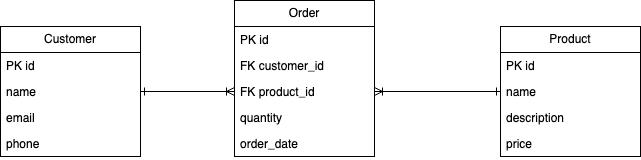

The diagram above was exported from draw.io. Its source (the exported page's mxGraphModel, read from the mxfile embedded in the PNG):
<mxGraphModel dx="899" dy="584" grid="1" gridSize="10" guides="1" tooltips="1" connect="1" arrows="1" fold="1" page="1" pageScale="1" pageWidth="827" pageHeight="1169" math="0" shadow="0">
  <root>
    <mxCell id="0" />
    <mxCell id="1" parent="0" />
    <mxCell id="dXdAgKZ5QJr5QPwc4ROU-1" value="Order" style="swimlane;fontStyle=0;childLayout=stackLayout;horizontal=1;startSize=26;fillColor=none;horizontalStack=0;resizeParent=1;resizeParentMax=0;resizeLast=0;collapsible=1;marginBottom=0;whiteSpace=wrap;html=1;" vertex="1" parent="1">
      <mxGeometry x="274" y="54" width="140" height="156" as="geometry" />
    </mxCell>
    <mxCell id="dXdAgKZ5QJr5QPwc4ROU-2" value="PK id" style="text;strokeColor=none;fillColor=none;align=left;verticalAlign=top;spacingLeft=4;spacingRight=4;overflow=hidden;rotatable=0;points=[[0,0.5],[1,0.5]];portConstraint=eastwest;whiteSpace=wrap;html=1;" vertex="1" parent="dXdAgKZ5QJr5QPwc4ROU-1">
      <mxGeometry y="26" width="140" height="26" as="geometry" />
    </mxCell>
    <mxCell id="dXdAgKZ5QJr5QPwc4ROU-3" value="FK customer_id" style="text;strokeColor=none;fillColor=none;align=left;verticalAlign=top;spacingLeft=4;spacingRight=4;overflow=hidden;rotatable=0;points=[[0,0.5],[1,0.5]];portConstraint=eastwest;whiteSpace=wrap;html=1;" vertex="1" parent="dXdAgKZ5QJr5QPwc4ROU-1">
      <mxGeometry y="52" width="140" height="26" as="geometry" />
    </mxCell>
    <mxCell id="dXdAgKZ5QJr5QPwc4ROU-4" value="FK product_id" style="text;strokeColor=none;fillColor=none;align=left;verticalAlign=top;spacingLeft=4;spacingRight=4;overflow=hidden;rotatable=0;points=[[0,0.5],[1,0.5]];portConstraint=eastwest;whiteSpace=wrap;html=1;" vertex="1" parent="dXdAgKZ5QJr5QPwc4ROU-1">
      <mxGeometry y="78" width="140" height="26" as="geometry" />
    </mxCell>
    <mxCell id="dXdAgKZ5QJr5QPwc4ROU-15" value="quantity" style="text;strokeColor=none;fillColor=none;align=left;verticalAlign=top;spacingLeft=4;spacingRight=4;overflow=hidden;rotatable=0;points=[[0,0.5],[1,0.5]];portConstraint=eastwest;whiteSpace=wrap;html=1;" vertex="1" parent="dXdAgKZ5QJr5QPwc4ROU-1">
      <mxGeometry y="104" width="140" height="26" as="geometry" />
    </mxCell>
    <mxCell id="dXdAgKZ5QJr5QPwc4ROU-16" value="order_date" style="text;strokeColor=none;fillColor=none;align=left;verticalAlign=top;spacingLeft=4;spacingRight=4;overflow=hidden;rotatable=0;points=[[0,0.5],[1,0.5]];portConstraint=eastwest;whiteSpace=wrap;html=1;" vertex="1" parent="dXdAgKZ5QJr5QPwc4ROU-1">
      <mxGeometry y="130" width="140" height="26" as="geometry" />
    </mxCell>
    <mxCell id="dXdAgKZ5QJr5QPwc4ROU-5" value="Customer" style="swimlane;fontStyle=0;childLayout=stackLayout;horizontal=1;startSize=26;fillColor=none;horizontalStack=0;resizeParent=1;resizeParentMax=0;resizeLast=0;collapsible=1;marginBottom=0;whiteSpace=wrap;html=1;" vertex="1" parent="1">
      <mxGeometry x="40" y="80" width="140" height="130" as="geometry" />
    </mxCell>
    <mxCell id="dXdAgKZ5QJr5QPwc4ROU-6" value="PK id" style="text;strokeColor=none;fillColor=none;align=left;verticalAlign=top;spacingLeft=4;spacingRight=4;overflow=hidden;rotatable=0;points=[[0,0.5],[1,0.5]];portConstraint=eastwest;whiteSpace=wrap;html=1;" vertex="1" parent="dXdAgKZ5QJr5QPwc4ROU-5">
      <mxGeometry y="26" width="140" height="26" as="geometry" />
    </mxCell>
    <mxCell id="dXdAgKZ5QJr5QPwc4ROU-7" value="name" style="text;strokeColor=none;fillColor=none;align=left;verticalAlign=top;spacingLeft=4;spacingRight=4;overflow=hidden;rotatable=0;points=[[0,0.5],[1,0.5]];portConstraint=eastwest;whiteSpace=wrap;html=1;" vertex="1" parent="dXdAgKZ5QJr5QPwc4ROU-5">
      <mxGeometry y="52" width="140" height="26" as="geometry" />
    </mxCell>
    <mxCell id="dXdAgKZ5QJr5QPwc4ROU-8" value="email" style="text;strokeColor=none;fillColor=none;align=left;verticalAlign=top;spacingLeft=4;spacingRight=4;overflow=hidden;rotatable=0;points=[[0,0.5],[1,0.5]];portConstraint=eastwest;whiteSpace=wrap;html=1;" vertex="1" parent="dXdAgKZ5QJr5QPwc4ROU-5">
      <mxGeometry y="78" width="140" height="26" as="geometry" />
    </mxCell>
    <mxCell id="dXdAgKZ5QJr5QPwc4ROU-13" value="phone" style="text;strokeColor=none;fillColor=none;align=left;verticalAlign=top;spacingLeft=4;spacingRight=4;overflow=hidden;rotatable=0;points=[[0,0.5],[1,0.5]];portConstraint=eastwest;whiteSpace=wrap;html=1;" vertex="1" parent="dXdAgKZ5QJr5QPwc4ROU-5">
      <mxGeometry y="104" width="140" height="26" as="geometry" />
    </mxCell>
    <mxCell id="dXdAgKZ5QJr5QPwc4ROU-9" value="Product" style="swimlane;fontStyle=0;childLayout=stackLayout;horizontal=1;startSize=26;fillColor=none;horizontalStack=0;resizeParent=1;resizeParentMax=0;resizeLast=0;collapsible=1;marginBottom=0;whiteSpace=wrap;html=1;" vertex="1" parent="1">
      <mxGeometry x="540" y="80" width="140" height="130" as="geometry" />
    </mxCell>
    <mxCell id="dXdAgKZ5QJr5QPwc4ROU-10" value="PK id" style="text;strokeColor=none;fillColor=none;align=left;verticalAlign=top;spacingLeft=4;spacingRight=4;overflow=hidden;rotatable=0;points=[[0,0.5],[1,0.5]];portConstraint=eastwest;whiteSpace=wrap;html=1;" vertex="1" parent="dXdAgKZ5QJr5QPwc4ROU-9">
      <mxGeometry y="26" width="140" height="26" as="geometry" />
    </mxCell>
    <mxCell id="dXdAgKZ5QJr5QPwc4ROU-11" value="name" style="text;strokeColor=none;fillColor=none;align=left;verticalAlign=top;spacingLeft=4;spacingRight=4;overflow=hidden;rotatable=0;points=[[0,0.5],[1,0.5]];portConstraint=eastwest;whiteSpace=wrap;html=1;" vertex="1" parent="dXdAgKZ5QJr5QPwc4ROU-9">
      <mxGeometry y="52" width="140" height="26" as="geometry" />
    </mxCell>
    <mxCell id="dXdAgKZ5QJr5QPwc4ROU-12" value="description" style="text;strokeColor=none;fillColor=none;align=left;verticalAlign=top;spacingLeft=4;spacingRight=4;overflow=hidden;rotatable=0;points=[[0,0.5],[1,0.5]];portConstraint=eastwest;whiteSpace=wrap;html=1;" vertex="1" parent="dXdAgKZ5QJr5QPwc4ROU-9">
      <mxGeometry y="78" width="140" height="26" as="geometry" />
    </mxCell>
    <mxCell id="dXdAgKZ5QJr5QPwc4ROU-14" value="price" style="text;strokeColor=none;fillColor=none;align=left;verticalAlign=top;spacingLeft=4;spacingRight=4;overflow=hidden;rotatable=0;points=[[0,0.5],[1,0.5]];portConstraint=eastwest;whiteSpace=wrap;html=1;" vertex="1" parent="dXdAgKZ5QJr5QPwc4ROU-9">
      <mxGeometry y="104" width="140" height="26" as="geometry" />
    </mxCell>
    <mxCell id="dXdAgKZ5QJr5QPwc4ROU-17" style="edgeStyle=orthogonalEdgeStyle;rounded=0;orthogonalLoop=1;jettySize=auto;html=1;exitX=0;exitY=0.5;exitDx=0;exitDy=0;entryX=1;entryY=0.5;entryDx=0;entryDy=0;endArrow=ERone;endFill=0;startArrow=ERoneToMany;startFill=0;" edge="1" parent="1" source="dXdAgKZ5QJr5QPwc4ROU-4" target="dXdAgKZ5QJr5QPwc4ROU-7">
      <mxGeometry relative="1" as="geometry" />
    </mxCell>
    <mxCell id="dXdAgKZ5QJr5QPwc4ROU-18" style="edgeStyle=orthogonalEdgeStyle;rounded=0;orthogonalLoop=1;jettySize=auto;html=1;exitX=1;exitY=0.5;exitDx=0;exitDy=0;entryX=0;entryY=0.5;entryDx=0;entryDy=0;endArrow=ERone;endFill=0;startArrow=ERoneToMany;startFill=0;" edge="1" parent="1" source="dXdAgKZ5QJr5QPwc4ROU-4" target="dXdAgKZ5QJr5QPwc4ROU-9">
      <mxGeometry relative="1" as="geometry" />
    </mxCell>
  </root>
</mxGraphModel>